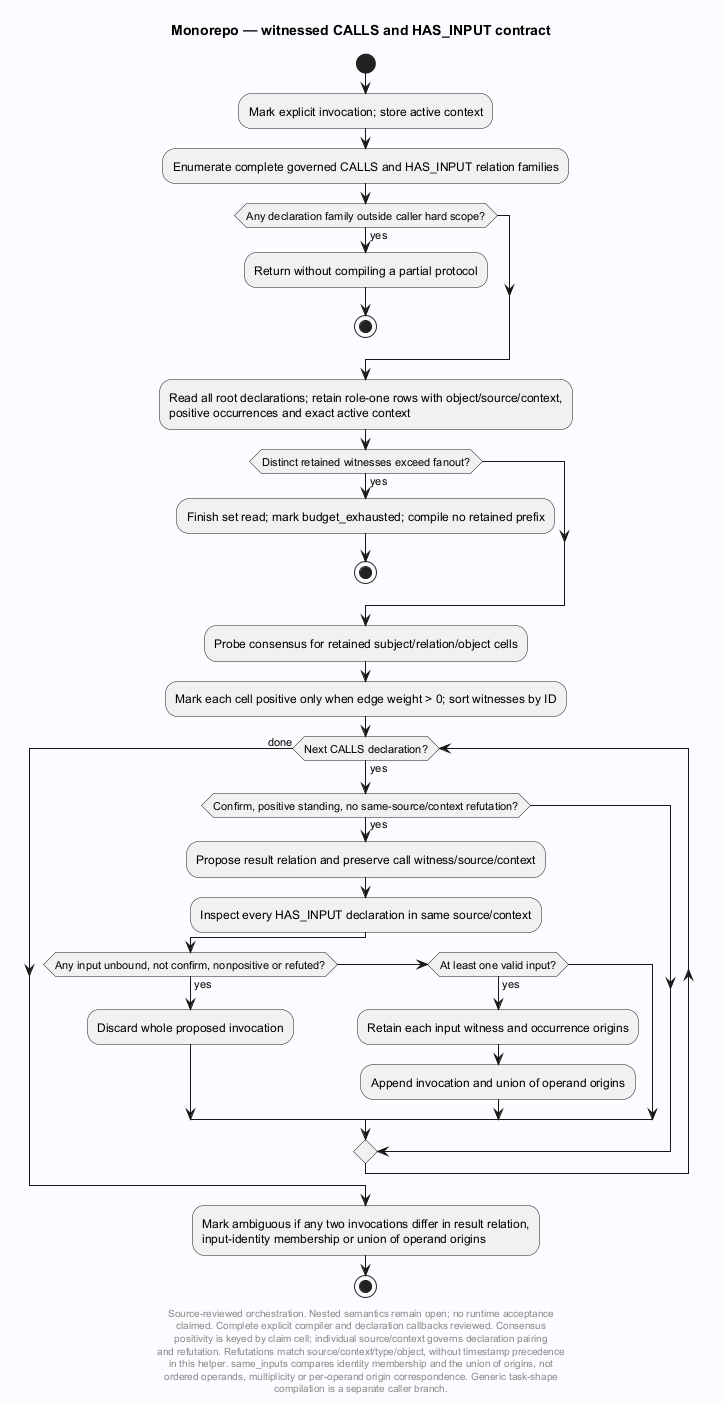

The diagram above was rendered by PlantUML. Its source (embedded in the PNG):
@startuml
' Evidence: Laplace/extension/laplace_substrate/src/prompt_intent.h SHA256 f2d85b0c48eab2623c04dac27f646c781668dc586e22868cde3cd75bb3c5ebfe
skinparam backgroundColor #FAFCFF
skinparam shadowing false
skinparam defaultFontName SansSerif
title Monorepo — witnessed CALLS and HAS_INPUT contract
start
:Mark explicit invocation; store active context;
:Enumerate complete governed CALLS and HAS_INPUT relation families;
if (Any declaration family outside caller hard scope?) then (yes)
 :Return without compiling a partial protocol;
 stop
endif
:Read all root declarations; retain role-one rows with object/source/context,
positive occurrences and exact active context;
if (Distinct retained witnesses exceed fanout?) then (yes)
 :Finish set read; mark budget_exhausted; compile no retained prefix;
 stop
endif
:Probe consensus for retained subject/relation/object cells;
:Mark each cell positive only when edge weight > 0; sort witnesses by ID;
while (Next CALLS declaration?) is (yes)
 if (Confirm, positive standing, no same-source/context refutation?) then (yes)
  :Propose result relation and preserve call witness/source/context;
  :Inspect every HAS_INPUT declaration in same source/context;
  if (Any input unbound, not confirm, nonpositive or refuted?) then (yes)
   :Discard whole proposed invocation;
  elseif (At least one valid input?) then (yes)
   :Retain each input witness and occurrence origins;
   :Append invocation and union of operand origins;
  endif
 endif
endwhile (done)
:Mark ambiguous if any two invocations differ in result relation,
input-identity membership or union of operand origins;
stop
footer
Source-reviewed orchestration. Nested semantics remain open; no runtime acceptance
claimed. Complete explicit compiler and declaration callbacks reviewed. Consensus
positivity is keyed by claim cell; individual source/context governs declaration pairing
and refutation. Refutations match source/context/type/object, without timestamp precedence
in this helper. same_inputs compares identity membership and the union of origins, not
ordered operands, multiplicity or per-operand origin correspondence. Generic task-shape
compilation is a separate caller branch.
end footer

@enduml